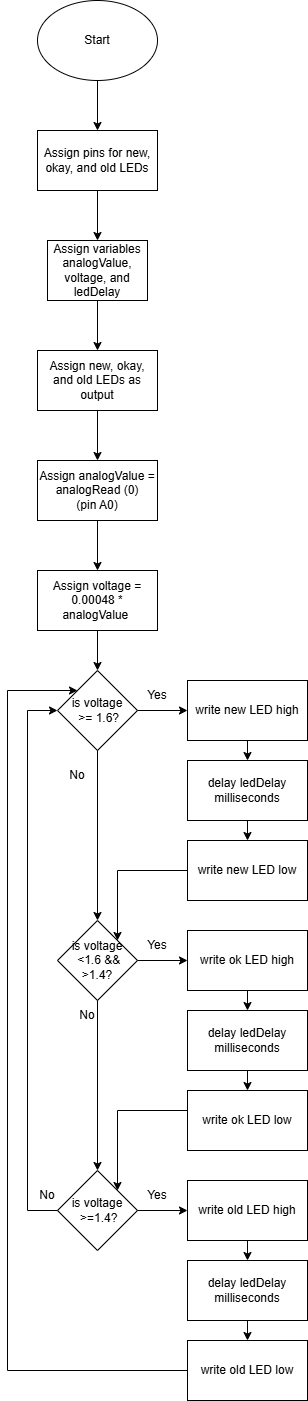

The diagram above was exported from draw.io. Its source (the exported page's mxGraphModel, read from the mxfile embedded in the PNG):
<mxGraphModel dx="542" dy="779" grid="1" gridSize="10" guides="1" tooltips="1" connect="1" arrows="1" fold="1" page="1" pageScale="1" pageWidth="850" pageHeight="1100" math="0" shadow="0">
  <root>
    <mxCell id="0" />
    <mxCell id="1" parent="0" />
    <mxCell id="fK8DJVNxgWpW8vl-AFR0-1" parent="1" style="ellipse;whiteSpace=wrap;html=1;" value="Start" vertex="1">
      <mxGeometry height="80" width="120" x="230" y="30" as="geometry" />
    </mxCell>
    <mxCell id="fK8DJVNxgWpW8vl-AFR0-2" parent="1" style="rounded=0;whiteSpace=wrap;html=1;" value="Assign pins for new, okay, and old LEDs" vertex="1">
      <mxGeometry height="60" width="120" x="230" y="160" as="geometry" />
    </mxCell>
    <mxCell id="fK8DJVNxgWpW8vl-AFR0-3" edge="1" parent="1" source="fK8DJVNxgWpW8vl-AFR0-1" style="endArrow=classic;html=1;rounded=0;exitX=0.5;exitY=1;exitDx=0;exitDy=0;" target="fK8DJVNxgWpW8vl-AFR0-2" value="">
      <mxGeometry height="50" relative="1" width="50" as="geometry">
        <mxPoint x="260" y="430" as="sourcePoint" />
        <mxPoint x="310" y="380" as="targetPoint" />
      </mxGeometry>
    </mxCell>
    <mxCell id="fK8DJVNxgWpW8vl-AFR0-4" parent="1" style="rounded=0;whiteSpace=wrap;html=1;" value="Assign variables analogValue, voltage, and ledDelay" vertex="1">
      <mxGeometry height="60" width="100" x="240" y="270" as="geometry" />
    </mxCell>
    <mxCell id="fK8DJVNxgWpW8vl-AFR0-5" edge="1" parent="1" style="endArrow=classic;html=1;rounded=0;exitX=0.5;exitY=1;exitDx=0;exitDy=0;" target="fK8DJVNxgWpW8vl-AFR0-4" value="">
      <mxGeometry height="50" relative="1" width="50" as="geometry">
        <mxPoint x="290" y="220" as="sourcePoint" />
        <mxPoint x="310" y="490" as="targetPoint" />
      </mxGeometry>
    </mxCell>
    <mxCell id="fK8DJVNxgWpW8vl-AFR0-6" parent="1" style="rounded=0;whiteSpace=wrap;html=1;" value="Assign new, okay, and old LEDs as output" vertex="1">
      <mxGeometry height="60" width="120" x="230" y="380" as="geometry" />
    </mxCell>
    <mxCell id="fK8DJVNxgWpW8vl-AFR0-7" edge="1" parent="1" style="endArrow=classic;html=1;rounded=0;exitX=0.5;exitY=1;exitDx=0;exitDy=0;" target="fK8DJVNxgWpW8vl-AFR0-6" value="">
      <mxGeometry height="50" relative="1" width="50" as="geometry">
        <mxPoint x="290" y="330" as="sourcePoint" />
        <mxPoint x="310" y="600" as="targetPoint" />
      </mxGeometry>
    </mxCell>
    <mxCell id="fK8DJVNxgWpW8vl-AFR0-8" parent="1" style="rounded=0;whiteSpace=wrap;html=1;" value="Assign analogValue = analogRead (0)&lt;div&gt;(pin A0)&lt;/div&gt;" vertex="1">
      <mxGeometry height="60" width="120" x="230" y="490" as="geometry" />
    </mxCell>
    <mxCell id="fK8DJVNxgWpW8vl-AFR0-9" edge="1" parent="1" style="endArrow=classic;html=1;rounded=0;exitX=0.5;exitY=1;exitDx=0;exitDy=0;" target="fK8DJVNxgWpW8vl-AFR0-8" value="">
      <mxGeometry height="50" relative="1" width="50" as="geometry">
        <mxPoint x="290" y="440" as="sourcePoint" />
        <mxPoint x="310" y="710" as="targetPoint" />
      </mxGeometry>
    </mxCell>
    <mxCell id="fK8DJVNxgWpW8vl-AFR0-10" parent="1" style="rounded=0;whiteSpace=wrap;html=1;" value="Assign voltage = 0.00048 * analogValue&amp;nbsp;" vertex="1">
      <mxGeometry height="60" width="120" x="230" y="600" as="geometry" />
    </mxCell>
    <mxCell id="fK8DJVNxgWpW8vl-AFR0-11" edge="1" parent="1" style="endArrow=classic;html=1;rounded=0;exitX=0.5;exitY=1;exitDx=0;exitDy=0;" target="fK8DJVNxgWpW8vl-AFR0-10" value="">
      <mxGeometry height="50" relative="1" width="50" as="geometry">
        <mxPoint x="290" y="550" as="sourcePoint" />
        <mxPoint x="310" y="820" as="targetPoint" />
      </mxGeometry>
    </mxCell>
    <mxCell id="fK8DJVNxgWpW8vl-AFR0-18" parent="1" style="rhombus;whiteSpace=wrap;html=1;" value="is voltage&lt;div&gt;&amp;nbsp;&amp;gt;= 1.6?&lt;/div&gt;" vertex="1">
      <mxGeometry height="80" width="80" x="250" y="700" as="geometry" />
    </mxCell>
    <mxCell id="fK8DJVNxgWpW8vl-AFR0-19" edge="1" parent="1" source="fK8DJVNxgWpW8vl-AFR0-10" style="endArrow=classic;html=1;rounded=0;exitX=0.5;exitY=1;exitDx=0;exitDy=0;entryX=0.5;entryY=0;entryDx=0;entryDy=0;" target="fK8DJVNxgWpW8vl-AFR0-18" value="">
      <mxGeometry height="50" relative="1" width="50" as="geometry">
        <mxPoint x="260" y="620" as="sourcePoint" />
        <mxPoint x="310" y="570" as="targetPoint" />
      </mxGeometry>
    </mxCell>
    <mxCell id="MZjs6yhwq2IqBdf6E7xl-1" parent="1" style="rounded=0;whiteSpace=wrap;html=1;" value="write new LED high" vertex="1">
      <mxGeometry height="60" width="120" x="380" y="710" as="geometry" />
    </mxCell>
    <mxCell id="MZjs6yhwq2IqBdf6E7xl-2" parent="1" style="rounded=0;whiteSpace=wrap;html=1;" value="delay ledDelay milliseconds" vertex="1">
      <mxGeometry height="60" width="120" x="380" y="790" as="geometry" />
    </mxCell>
    <mxCell id="MZjs6yhwq2IqBdf6E7xl-3" edge="1" parent="1" source="MZjs6yhwq2IqBdf6E7xl-1" style="endArrow=classic;html=1;rounded=0;entryX=0.5;entryY=0;entryDx=0;entryDy=0;" target="MZjs6yhwq2IqBdf6E7xl-2" value="">
      <mxGeometry height="50" relative="1" width="50" as="geometry">
        <mxPoint x="210" y="730" as="sourcePoint" />
        <mxPoint x="260" y="680" as="targetPoint" />
      </mxGeometry>
    </mxCell>
    <mxCell id="MZjs6yhwq2IqBdf6E7xl-4" edge="1" parent="1" source="fK8DJVNxgWpW8vl-AFR0-18" style="endArrow=classic;html=1;rounded=0;exitX=1;exitY=0.5;exitDx=0;exitDy=0;entryX=0;entryY=0.5;entryDx=0;entryDy=0;" target="MZjs6yhwq2IqBdf6E7xl-1" value="">
      <mxGeometry height="50" relative="1" width="50" as="geometry">
        <mxPoint x="210" y="730" as="sourcePoint" />
        <mxPoint x="260" y="680" as="targetPoint" />
      </mxGeometry>
    </mxCell>
    <mxCell id="MZjs6yhwq2IqBdf6E7xl-5" parent="1" style="text;html=1;whiteSpace=wrap;strokeColor=none;fillColor=none;align=center;verticalAlign=middle;rounded=0;" value="Yes" vertex="1">
      <mxGeometry height="30" width="60" x="320" y="710" as="geometry" />
    </mxCell>
    <mxCell id="MZjs6yhwq2IqBdf6E7xl-6" parent="1" style="rounded=0;whiteSpace=wrap;html=1;" value="write new LED low" vertex="1">
      <mxGeometry height="60" width="120" x="380" y="870" as="geometry" />
    </mxCell>
    <mxCell id="MZjs6yhwq2IqBdf6E7xl-7" edge="1" parent="1" style="endArrow=classic;html=1;rounded=0;entryX=0.5;entryY=0;entryDx=0;entryDy=0;" target="MZjs6yhwq2IqBdf6E7xl-6" value="">
      <mxGeometry height="50" relative="1" width="50" as="geometry">
        <mxPoint x="440" y="850" as="sourcePoint" />
        <mxPoint x="260" y="760" as="targetPoint" />
      </mxGeometry>
    </mxCell>
    <mxCell id="MZjs6yhwq2IqBdf6E7xl-8" parent="1" style="rhombus;whiteSpace=wrap;html=1;" value="is voltage&lt;div&gt;&amp;nbsp;&amp;lt;1.6 &amp;amp;&amp;amp; &amp;gt;1.4?&lt;/div&gt;" vertex="1">
      <mxGeometry height="80" width="80" x="250" y="950" as="geometry" />
    </mxCell>
    <mxCell id="MZjs6yhwq2IqBdf6E7xl-9" edge="1" parent="1" style="endArrow=classic;html=1;rounded=0;exitX=0.5;exitY=1;exitDx=0;exitDy=0;entryX=0.5;entryY=0;entryDx=0;entryDy=0;" target="MZjs6yhwq2IqBdf6E7xl-8" value="">
      <mxGeometry height="50" relative="1" width="50" as="geometry">
        <mxPoint x="290" y="780" as="sourcePoint" />
        <mxPoint x="310" y="690" as="targetPoint" />
      </mxGeometry>
    </mxCell>
    <mxCell id="MZjs6yhwq2IqBdf6E7xl-10" parent="1" style="rounded=0;whiteSpace=wrap;html=1;" value="write ok LED high" vertex="1">
      <mxGeometry height="60" width="120" x="380" y="960" as="geometry" />
    </mxCell>
    <mxCell id="MZjs6yhwq2IqBdf6E7xl-11" parent="1" style="rounded=0;whiteSpace=wrap;html=1;" value="delay ledDelay milliseconds" vertex="1">
      <mxGeometry height="60" width="120" x="380" y="1040" as="geometry" />
    </mxCell>
    <mxCell id="MZjs6yhwq2IqBdf6E7xl-12" edge="1" parent="1" source="MZjs6yhwq2IqBdf6E7xl-10" style="endArrow=classic;html=1;rounded=0;entryX=0.5;entryY=0;entryDx=0;entryDy=0;" target="MZjs6yhwq2IqBdf6E7xl-11" value="">
      <mxGeometry height="50" relative="1" width="50" as="geometry">
        <mxPoint x="210" y="980" as="sourcePoint" />
        <mxPoint x="260" y="930" as="targetPoint" />
      </mxGeometry>
    </mxCell>
    <mxCell id="MZjs6yhwq2IqBdf6E7xl-13" edge="1" parent="1" style="endArrow=classic;html=1;rounded=0;exitX=1;exitY=0.5;exitDx=0;exitDy=0;entryX=0;entryY=0.5;entryDx=0;entryDy=0;" target="MZjs6yhwq2IqBdf6E7xl-10" value="">
      <mxGeometry height="50" relative="1" width="50" as="geometry">
        <mxPoint x="330" y="990" as="sourcePoint" />
        <mxPoint x="260" y="930" as="targetPoint" />
      </mxGeometry>
    </mxCell>
    <mxCell id="MZjs6yhwq2IqBdf6E7xl-14" parent="1" style="text;html=1;whiteSpace=wrap;strokeColor=none;fillColor=none;align=center;verticalAlign=middle;rounded=0;" value="Yes" vertex="1">
      <mxGeometry height="30" width="60" x="320" y="960" as="geometry" />
    </mxCell>
    <mxCell id="MZjs6yhwq2IqBdf6E7xl-15" parent="1" style="rounded=0;whiteSpace=wrap;html=1;" value="write ok LED low" vertex="1">
      <mxGeometry height="60" width="120" x="380" y="1120" as="geometry" />
    </mxCell>
    <mxCell id="MZjs6yhwq2IqBdf6E7xl-16" edge="1" parent="1" style="endArrow=classic;html=1;rounded=0;entryX=0.5;entryY=0;entryDx=0;entryDy=0;" target="MZjs6yhwq2IqBdf6E7xl-15" value="">
      <mxGeometry height="50" relative="1" width="50" as="geometry">
        <mxPoint x="440" y="1100" as="sourcePoint" />
        <mxPoint x="260" y="1010" as="targetPoint" />
      </mxGeometry>
    </mxCell>
    <mxCell id="MZjs6yhwq2IqBdf6E7xl-17" parent="1" style="text;html=1;whiteSpace=wrap;strokeColor=none;fillColor=none;align=center;verticalAlign=middle;rounded=0;" value="No" vertex="1">
      <mxGeometry height="30" width="60" x="240" y="790" as="geometry" />
    </mxCell>
    <mxCell id="MZjs6yhwq2IqBdf6E7xl-20" parent="1" style="rhombus;whiteSpace=wrap;html=1;" value="is voltage&lt;div&gt;&amp;nbsp;&amp;gt;=1.4?&lt;/div&gt;" vertex="1">
      <mxGeometry height="80" width="80" x="250" y="1200" as="geometry" />
    </mxCell>
    <mxCell id="MZjs6yhwq2IqBdf6E7xl-21" edge="1" parent="1" style="endArrow=classic;html=1;rounded=0;entryX=0.5;entryY=0;entryDx=0;entryDy=0;" target="MZjs6yhwq2IqBdf6E7xl-20" value="">
      <mxGeometry height="50" relative="1" width="50" as="geometry">
        <mxPoint x="290" y="1030" as="sourcePoint" />
        <mxPoint x="310" y="935" as="targetPoint" />
      </mxGeometry>
    </mxCell>
    <mxCell id="MZjs6yhwq2IqBdf6E7xl-22" parent="1" style="rounded=0;whiteSpace=wrap;html=1;" value="write old LED high" vertex="1">
      <mxGeometry height="60" width="120" x="380" y="1210" as="geometry" />
    </mxCell>
    <mxCell id="MZjs6yhwq2IqBdf6E7xl-23" parent="1" style="rounded=0;whiteSpace=wrap;html=1;" value="delay ledDelay milliseconds" vertex="1">
      <mxGeometry height="60" width="120" x="380" y="1290" as="geometry" />
    </mxCell>
    <mxCell id="MZjs6yhwq2IqBdf6E7xl-24" edge="1" parent="1" source="MZjs6yhwq2IqBdf6E7xl-22" style="endArrow=classic;html=1;rounded=0;entryX=0.5;entryY=0;entryDx=0;entryDy=0;" target="MZjs6yhwq2IqBdf6E7xl-23" value="">
      <mxGeometry height="50" relative="1" width="50" as="geometry">
        <mxPoint x="210" y="1230" as="sourcePoint" />
        <mxPoint x="260" y="1180" as="targetPoint" />
      </mxGeometry>
    </mxCell>
    <mxCell id="MZjs6yhwq2IqBdf6E7xl-25" edge="1" parent="1" style="endArrow=classic;html=1;rounded=0;exitX=1;exitY=0.5;exitDx=0;exitDy=0;entryX=0;entryY=0.5;entryDx=0;entryDy=0;" target="MZjs6yhwq2IqBdf6E7xl-22" value="">
      <mxGeometry height="50" relative="1" width="50" as="geometry">
        <mxPoint x="330" y="1240" as="sourcePoint" />
        <mxPoint x="260" y="1180" as="targetPoint" />
      </mxGeometry>
    </mxCell>
    <mxCell id="MZjs6yhwq2IqBdf6E7xl-26" parent="1" style="text;html=1;whiteSpace=wrap;strokeColor=none;fillColor=none;align=center;verticalAlign=middle;rounded=0;" value="Yes" vertex="1">
      <mxGeometry height="30" width="60" x="320" y="1210" as="geometry" />
    </mxCell>
    <mxCell id="MZjs6yhwq2IqBdf6E7xl-27" parent="1" style="rounded=0;whiteSpace=wrap;html=1;" value="write old LED low" vertex="1">
      <mxGeometry height="60" width="120" x="380" y="1370" as="geometry" />
    </mxCell>
    <mxCell id="MZjs6yhwq2IqBdf6E7xl-28" edge="1" parent="1" style="endArrow=classic;html=1;rounded=0;entryX=0.5;entryY=0;entryDx=0;entryDy=0;" target="MZjs6yhwq2IqBdf6E7xl-27" value="">
      <mxGeometry height="50" relative="1" width="50" as="geometry">
        <mxPoint x="440" y="1350" as="sourcePoint" />
        <mxPoint x="260" y="1260" as="targetPoint" />
      </mxGeometry>
    </mxCell>
    <mxCell id="MZjs6yhwq2IqBdf6E7xl-29" edge="1" parent="1" source="MZjs6yhwq2IqBdf6E7xl-6" style="endArrow=classic;html=1;rounded=0;exitX=0;exitY=0.5;exitDx=0;exitDy=0;entryX=1;entryY=0;entryDx=0;entryDy=0;" target="MZjs6yhwq2IqBdf6E7xl-8" value="">
      <mxGeometry height="50" relative="1" width="50" as="geometry">
        <Array as="points">
          <mxPoint x="310" y="900" />
        </Array>
        <mxPoint x="270" y="1030" as="sourcePoint" />
        <mxPoint x="290" y="900" as="targetPoint" />
      </mxGeometry>
    </mxCell>
    <mxCell id="MZjs6yhwq2IqBdf6E7xl-30" edge="1" parent="1" style="endArrow=classic;html=1;rounded=0;entryX=1;entryY=0;entryDx=0;entryDy=0;" target="MZjs6yhwq2IqBdf6E7xl-20" value="">
      <mxGeometry height="50" relative="1" width="50" as="geometry">
        <Array as="points">
          <mxPoint x="310" y="1140" />
        </Array>
        <mxPoint x="380" y="1140" as="sourcePoint" />
        <mxPoint x="340" y="1210" as="targetPoint" />
      </mxGeometry>
    </mxCell>
    <mxCell id="MZjs6yhwq2IqBdf6E7xl-31" parent="1" style="text;html=1;whiteSpace=wrap;strokeColor=none;fillColor=none;align=center;verticalAlign=middle;rounded=0;" value="No" vertex="1">
      <mxGeometry height="30" width="60" x="250" y="1030" as="geometry" />
    </mxCell>
    <mxCell id="MZjs6yhwq2IqBdf6E7xl-33" edge="1" parent="1" source="MZjs6yhwq2IqBdf6E7xl-20" style="endArrow=classic;html=1;rounded=0;exitX=0;exitY=0.5;exitDx=0;exitDy=0;entryX=0;entryY=0.5;entryDx=0;entryDy=0;" target="fK8DJVNxgWpW8vl-AFR0-18" value="">
      <mxGeometry height="50" relative="1" width="50" as="geometry">
        <Array as="points">
          <mxPoint x="220" y="1240" />
          <mxPoint x="220" y="740" />
        </Array>
        <mxPoint x="270" y="1030" as="sourcePoint" />
        <mxPoint x="320" y="980" as="targetPoint" />
      </mxGeometry>
    </mxCell>
    <mxCell id="MZjs6yhwq2IqBdf6E7xl-34" parent="1" style="text;html=1;whiteSpace=wrap;strokeColor=none;fillColor=none;align=center;verticalAlign=middle;rounded=0;" value="No" vertex="1">
      <mxGeometry height="30" width="60" x="210" y="1210" as="geometry" />
    </mxCell>
    <mxCell id="MZjs6yhwq2IqBdf6E7xl-35" edge="1" parent="1" source="MZjs6yhwq2IqBdf6E7xl-27" style="endArrow=classic;html=1;rounded=0;exitX=0;exitY=0.5;exitDx=0;exitDy=0;entryX=0;entryY=0;entryDx=0;entryDy=0;" target="fK8DJVNxgWpW8vl-AFR0-18" value="">
      <mxGeometry height="50" relative="1" width="50" as="geometry">
        <Array as="points">
          <mxPoint x="200" y="1400" />
          <mxPoint x="200" y="720" />
        </Array>
        <mxPoint x="270" y="1130" as="sourcePoint" />
        <mxPoint x="220" y="740" as="targetPoint" />
      </mxGeometry>
    </mxCell>
  </root>
</mxGraphModel>